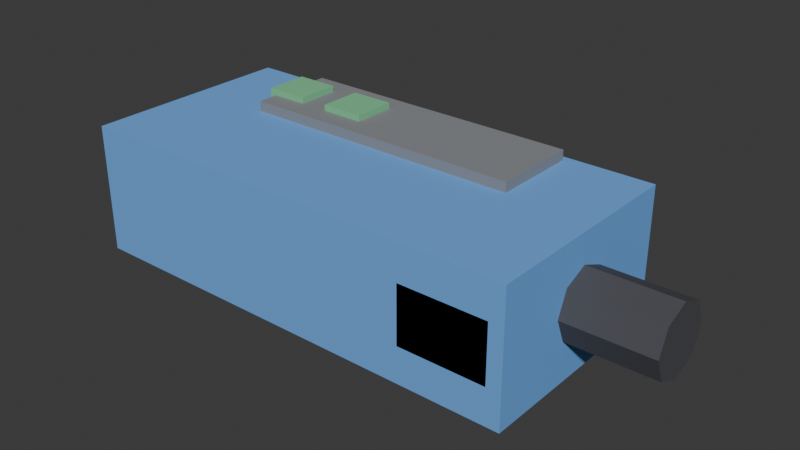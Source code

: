 # Source: ELD_POWERBANK_v01.blend  (saved by Blender 4.2.66; exported with 4.5.12 LTS)
import bpy
from mathutils import Matrix  # noqa: F401  (used for matrix-valued properties, if any)

bpy.ops.wm.read_factory_settings(use_empty=True)
scene = bpy.context.scene
scene.name = 'Scene'

# ---- collections
col_collection = bpy.data.collections.new('Collection'); scene.collection.children.link(col_collection)

# ---- materials (node trees are filled in below, after node groups)
mat_polyroom_pbr = bpy.data.materials.new('Polyroom_PBR')

# ---- material node trees
mat_polyroom_pbr.use_nodes = True; mat_polyroom_pbr.node_tree.nodes.clear()
_N = mat_polyroom_pbr.node_tree.nodes; _L = mat_polyroom_pbr.node_tree.links
n0 = _N.new('ShaderNodeOutputMaterial'); n0.name = 'Material Output'; n0.location = (300, 0)
n1 = _N.new('ShaderNodeBsdfPrincipled'); n1.name = 'Principled BSDF'; n1.location = (0, 0)
n1.inputs[2].default_value = 0.8
n2 = _N.new('ShaderNodeVertexColor'); n2.name = 'Color Attribute'; n2.location = (-300, 0)
n2.layer_name = 'Color'
_L.new(n2.outputs[0], n1.inputs[0])
_L.new(n1.outputs[0], n0.inputs[0])
n0.is_active_output = True

# ---- world
world_world = bpy.data.worlds.new('World'); scene.world = world_world
world_world.use_nodes = True; world_world.node_tree.nodes.clear()
_N = world_world.node_tree.nodes; _L = world_world.node_tree.links
n0 = _N.new('ShaderNodeOutputWorld'); n0.name = 'World Output'; n0.location = (300, 300)
n1 = _N.new('ShaderNodeBackground'); n1.name = 'Background'; n1.location = (10, 300)
n1.inputs[0].default_value = (0.05088, 0.05088, 0.05088, 1.0)
_L.new(n1.outputs[0], n0.inputs[0])
n0.is_active_output = True
world_world.color = (0.05088, 0.05088, 0.05088)
world_world.sun_shadow_jitter_overblur = 0.0

# ---- meshes
me_eld_powerbank_v01 = bpy.data.meshes.new('ELD_POWERBANK_v01')
me_eld_powerbank_v01.from_pydata([(-0.095, -0.0375, 0.0), (-0.095, -0.0375, 0.045), (-0.095, 0.0375, 0.0), (-0.095, 0.0375, 0.045), (0.065, -0.0375, 0.0), (0.065, -0.0375, 0.045), (0.065, 0.0375, 0.0), (0.065, 0.0375, 0.045), (-0.065, 0.005, 0.0425), (-0.065, 0.005, 0.0485), (-0.065, 0.035, 0.0425), (-0.065, 0.035, 0.0485), (0.035, 0.005, 0.0425), (0.035, 0.005, 0.0485), (0.035, 0.035, 0.0425), (0.035, 0.035, 0.0485), (-0.0675, 0.0125, 0.0425), (-0.0675, 0.0125, 0.0505), (-0.0675, 0.0275, 0.0425), (-0.0675, 0.0275, 0.0505), (-0.0525, 0.0125, 0.0425), (-0.0525, 0.0125, 0.0505), (-0.0525, 0.0275, 0.0425), (-0.0525, 0.0275, 0.0505), (-0.0425, 0.0125, 0.0425), (-0.0425, 0.0125, 0.0505), (-0.0425, 0.0275, 0.0425), (-0.0425, 0.0275, 0.0505), (-0.0275, 0.0125, 0.0425), (-0.0275, 0.0125, 0.0505), (-0.0275, 0.0275, 0.0425), (-0.0275, 0.0275, 0.0505), (0.03, -0.0375, 0.0125), (0.03, -0.0375, 0.0325), (0.03, 0.0375, 0.0125), (0.03, 0.0375, 0.0325), (0.06, -0.0375, 0.0125), (0.06, -0.0375, 0.0325), (0.06, 0.0375, 0.0125), (0.06, 0.0375, 0.0325), (0.065, 0.012, 0.0225), (0.095, 0.012, 0.0225), (0.065, 0.008485, 0.01401), (0.095, 0.008485, 0.01401), (0.065, 0.0, 0.0105), (0.095, 0.0, 0.0105), (0.065, -0.008485, 0.01401), (0.095, -0.008485, 0.01401), (0.065, -0.012, 0.0225), (0.095, -0.012, 0.0225), (0.065, -0.008485, 0.03099), (0.095, -0.008485, 0.03099), (0.065, 0.0, 0.0345), (0.095, 0.0, 0.0345), (0.065, 0.008485, 0.03099), (0.095, 0.008485, 0.03099)], [], [(0, 1, 3, 2), (2, 3, 7, 6), (6, 7, 5, 4), (4, 5, 1, 0), (2, 6, 4, 0), (7, 3, 1, 5), (8, 9, 11, 10), (10, 11, 15, 14), (14, 15, 13, 12), (12, 13, 9, 8), (10, 14, 12, 8), (15, 11, 9, 13), (16, 17, 19, 18), (18, 19, 23, 22), (22, 23, 21, 20), (20, 21, 17, 16), (18, 22, 20, 16), (23, 19, 17, 21), (24, 25, 27, 26), (26, 27, 31, 30), (30, 31, 29, 28), (28, 29, 25, 24), (26, 30, 28, 24), (31, 27, 25, 29), (32, 33, 35, 34), (34, 35, 39, 38), (38, 39, 37, 36), (36, 37, 33, 32), (34, 38, 36, 32), (39, 35, 33, 37), (40, 41, 43, 42), (42, 43, 45, 44), (44, 45, 47, 46), (46, 47, 49, 48), (48, 49, 51, 50), (50, 51, 53, 52), (43, 41, 55, 53, 51, 49, 47, 45), (52, 53, 55, 54), (54, 55, 41, 40), (40, 42, 44, 46, 48, 50, 52, 54)])
_uv = me_eld_powerbank_v01.uv_layers.new(name='UVMap')
_uv.uv.foreach_set('vector', [0.1608, 0.8219, 0.008104, 0.8219, 0.008104, 0.5673, 0.1608, 0.5673, 0.7023, 0.5511, 0.5496, 0.5511, 0.5496, 0.008104, 0.7023, 0.008104, 0.3298, 0.8219, 0.177, 0.8219, 0.177, 0.5673, 0.3298, 0.5673, 0.8712, 0.5511, 0.7185, 0.5511, 0.7185, 0.008104, 0.8712, 0.008104, 0.2626, 0.008104, 0.2626, 0.5511, 0.008104, 0.5511, 0.008104, 0.008104, 0.5334, 0.008104, 0.5334, 0.5511, 0.2788, 0.5511, 0.2788, 0.008104, 0.9749, 0.484, 0.9546, 0.484, 0.9546, 0.3822, 0.9749, 0.3822, 0.924, 0.9067, 0.9037, 0.9067, 0.9037, 0.5673, 0.924, 0.5673, 0.9919, 0.1099, 0.9715, 0.1099, 0.9715, 0.008104, 0.9919, 0.008104, 0.9606, 0.9067, 0.9402, 0.9067, 0.9402, 0.5673, 0.9606, 0.5673, 0.4478, 0.5673, 0.4478, 0.9067, 0.346, 0.9067, 0.346, 0.5673, 0.6514, 0.5673, 0.6514, 0.9067, 0.5496, 0.9067, 0.5496, 0.5673, 0.5767, 0.9738, 0.5496, 0.9738, 0.5496, 0.9229, 0.5767, 0.9229, 0.7686, 0.9804, 0.7414, 0.9804, 0.7414, 0.9295, 0.7686, 0.9295, 0.3731, 0.9738, 0.346, 0.9738, 0.346, 0.9229, 0.3731, 0.9229, 0.9817, 0.5511, 0.9546, 0.5511, 0.9546, 0.5002, 0.9817, 0.5002, 0.8838, 0.8381, 0.8838, 0.889, 0.8329, 0.889, 0.8329, 0.8381, 0.9384, 0.3703, 0.9384, 0.4212, 0.8874, 0.4212, 0.8874, 0.3703, 0.4478, 0.9738, 0.4206, 0.9738, 0.4206, 0.9229, 0.4478, 0.9229, 0.9674, 0.9738, 0.9402, 0.9738, 0.9402, 0.9229, 0.9674, 0.9229, 0.6514, 0.9738, 0.6243, 0.9738, 0.6243, 0.9229, 0.6514, 0.9229, 0.8167, 0.9804, 0.7895, 0.9804, 0.7895, 0.9295, 0.8167, 0.9295, 0.8838, 0.9052, 0.8838, 0.9561, 0.8329, 0.9561, 0.8329, 0.9052, 0.9384, 0.5002, 0.9384, 0.5511, 0.8874, 0.5511, 0.8874, 0.5002, 0.5319, 0.8219, 0.464, 0.8219, 0.464, 0.5673, 0.5319, 0.5673, 0.1608, 0.9399, 0.09295, 0.9399, 0.09295, 0.8381, 0.1608, 0.8381, 0.9553, 0.2626, 0.8874, 0.2626, 0.8874, 0.008104, 0.9553, 0.008104, 0.2449, 0.9399, 0.177, 0.9399, 0.177, 0.8381, 0.2449, 0.8381, 0.7694, 0.8219, 0.6676, 0.8219, 0.6676, 0.5673, 0.7694, 0.5673, 0.8874, 0.8219, 0.7856, 0.8219, 0.7856, 0.5673, 0.8874, 0.5673, 0.04794, 0.8381, 0.04794, 0.9399, 0.01915, 0.9399, 0.01915, 0.8381, 0.3187, 0.8381, 0.3187, 0.9399, 0.2899, 0.9399, 0.2899, 0.8381, 0.2899, 0.8381, 0.2899, 0.9399, 0.2611, 0.9399, 0.2611, 0.8381, 0.4743, 0.9399, 0.4743, 0.8381, 0.5031, 0.8381, 0.5031, 0.9399, 0.5031, 0.9399, 0.5031, 0.8381, 0.5319, 0.8381, 0.5319, 0.9399, 0.6676, 0.9399, 0.6676, 0.8381, 0.6964, 0.8381, 0.6964, 0.9399, 0.7946, 0.9133, 0.7635, 0.9133, 0.7414, 0.8913, 0.7414, 0.8601, 0.7635, 0.8381, 0.7946, 0.8381, 0.8167, 0.8601, 0.8167, 0.8913, 0.6964, 0.9399, 0.6964, 0.8381, 0.7252, 0.8381, 0.7252, 0.9399, 0.07674, 0.8381, 0.07674, 0.9399, 0.04794, 0.9399, 0.04794, 0.8381, 0.9627, 0.3321, 0.9407, 0.3541, 0.9095, 0.3541, 0.8874, 0.3321, 0.8874, 0.3009, 0.9095, 0.2788, 0.9407, 0.2788, 0.9627, 0.3009])
_ca = me_eld_powerbank_v01.color_attributes.new('Color', 'FLOAT_COLOR', 'POINT')
_ca.data.foreach_set('color', [0.15, 0.4, 0.85, 1.0, 0.15, 0.4, 0.85, 1.0, 0.15, 0.4, 0.85, 1.0, 0.15, 0.4, 0.85, 1.0, 0.15, 0.4, 0.85, 1.0, 0.15, 0.4, 0.85, 1.0, 0.15, 0.4, 0.85, 1.0, 0.15, 0.4, 0.85, 1.0, 0.25, 0.26, 0.28, 1.0, 0.25, 0.26, 0.28, 1.0, 0.25, 0.26, 0.28, 1.0, 0.25, 0.26, 0.28, 1.0, 0.25, 0.26, 0.28, 1.0, 0.25, 0.26, 0.28, 1.0, 0.25, 0.26, 0.28, 1.0, 0.25, 0.26, 0.28, 1.0, 0.2, 0.6, 0.3, 1.0, 0.2, 0.6, 0.3, 1.0, 0.2, 0.6, 0.3, 1.0, 0.2, 0.6, 0.3, 1.0, 0.2, 0.6, 0.3, 1.0, 0.2, 0.6, 0.3, 1.0, 0.2, 0.6, 0.3, 1.0, 0.2, 0.6, 0.3, 1.0, 0.2, 0.6, 0.3, 1.0, 0.2, 0.6, 0.3, 1.0, 0.2, 0.6, 0.3, 1.0, 0.2, 0.6, 0.3, 1.0, 0.2, 0.6, 0.3, 1.0, 0.2, 0.6, 0.3, 1.0, 0.2, 0.6, 0.3, 1.0, 0.2, 0.6, 0.3, 1.0, 0.25, 0.26, 0.28, 1.0, 0.25, 0.26, 0.28, 1.0, 0.25, 0.26, 0.28, 1.0, 0.25, 0.26, 0.28, 1.0, 0.25, 0.26, 0.28, 1.0, 0.25, 0.26, 0.28, 1.0, 0.25, 0.26, 0.28, 1.0, 0.25, 0.26, 0.28, 1.0, 0.07, 0.07, 0.08, 1.0, 0.07, 0.07, 0.08, 1.0, 0.07, 0.07, 0.08, 1.0, 0.07, 0.07, 0.08, 1.0, 0.07, 0.07, 0.08, 1.0, 0.07, 0.07, 0.08, 1.0, 0.07, 0.07, 0.08, 1.0, 0.07, 0.07, 0.08, 1.0, 0.07, 0.07, 0.08, 1.0, 0.07, 0.07, 0.08, 1.0, 0.07, 0.07, 0.08, 1.0, 0.07, 0.07, 0.08, 1.0, 0.07, 0.07, 0.08, 1.0, 0.07, 0.07, 0.08, 1.0, 0.07, 0.07, 0.08, 1.0, 0.07, 0.07, 0.08, 1.0])
me_eld_powerbank_v01.materials.append(mat_polyroom_pbr)
me_eld_powerbank_v01.update()

# ---- objects
ob_eld_powerbank_v01 = bpy.data.objects.new('ELD_POWERBANK_v01', me_eld_powerbank_v01)

# ---- transforms, parenting, visibility, modifiers, constraints
ob_eld_powerbank_v01.location = (0.0, 0.0, 0.0)

# ---- collection membership
col_collection.objects.link(ob_eld_powerbank_v01)

# ---- scene / render settings (as saved in the file)
scene.frame_start = 1; scene.frame_end = 250; scene.frame_set(1)
scene.render.engine = 'BLENDER_EEVEE_NEXT'
bpy.context.view_layer.update()

# ---- added for rendering (the .blend has no active camera and no usable light): camera, sun
cam_auto = bpy.data.cameras.new('AutoCamera')
cam_auto.lens = 50.0
cam_auto.sensor_width = 36.0
cam_auto.clip_end = 1000.0
ob_auto_camera = bpy.data.objects.new('AutoCamera', cam_auto)
scene.collection.objects.link(ob_auto_camera)
ob_auto_camera.location = (0.194683, -0.233619, 0.180996)
ob_auto_camera.rotation_euler = (1.09748, -7.21219e-08, 0.694738)
scene.camera = ob_auto_camera
light_auto_sun = bpy.data.lights.new('AutoSun', 'SUN')
light_auto_sun.energy = 3.0
light_auto_sun.angle = 0.0523599
ob_auto_sun = bpy.data.objects.new('AutoSun', light_auto_sun)
scene.collection.objects.link(ob_auto_sun)
ob_auto_sun.rotation_euler = (0.872665, 0.174533, 0.523599)
bpy.context.view_layer.update()

